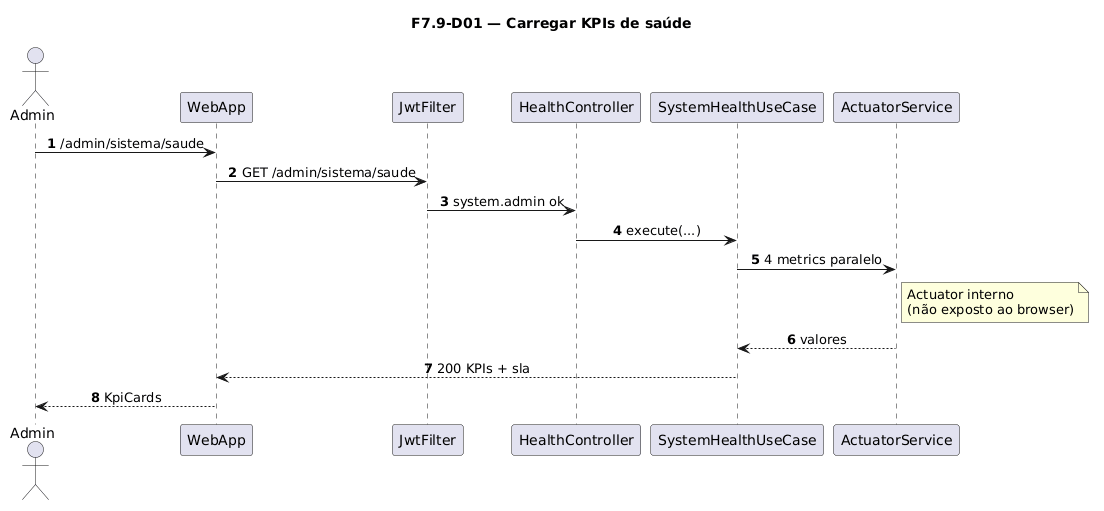

The diagram above was rendered by PlantUML. Its source (embedded in the PNG):
@startuml
title F7.9-D01 — Carregar KPIs de saúde
skinparam sequenceMessageAlign center
skinparam responseMessageBelowArrow true
skinparam maxMessageSize 220
autonumber

actor "Admin" as Admin
participant "WebApp" as WebApp
participant "JwtFilter" as Jwt
participant "HealthController" as Ctrl
participant "SystemHealthUseCase" as UC
participant "ActuatorService" as Act

Admin -> WebApp: /admin/sistema/saude
WebApp -> Jwt: GET /admin/sistema/saude
Jwt -> Ctrl: system.admin ok
Ctrl -> UC: execute(...)
UC -> Act: 4 metrics paralelo
note right of Act
  Actuator interno
  (não exposto ao browser)
end note
Act --> UC: valores
UC --> WebApp: 200 KPIs + sla
WebApp --> Admin: KpiCards
@enduml